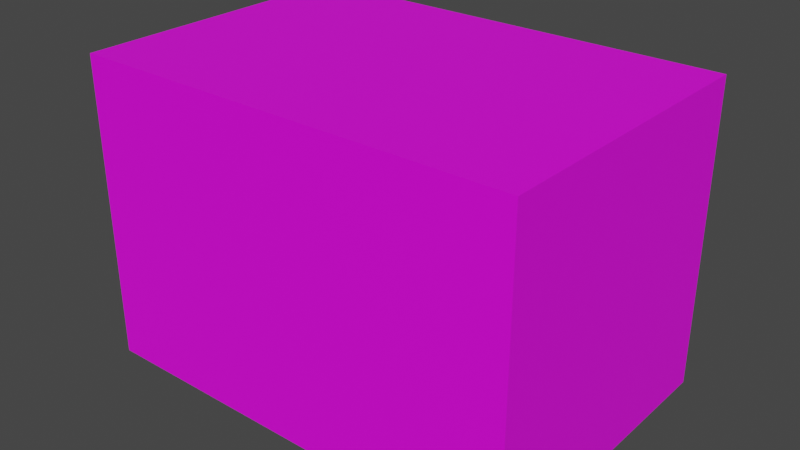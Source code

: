# Source: 43_00T.blend  (saved by Blender 2.93.21; exported with 4.5.12 LTS)
import bpy
from mathutils import Matrix  # noqa: F401  (used for matrix-valued properties, if any)

bpy.ops.wm.read_factory_settings(use_empty=True)
scene = bpy.context.scene
scene.name = 'Scene'

# ---- collections
col_collection = bpy.data.collections.new('Collection'); scene.collection.children.link(col_collection)

# ---- images (referenced by path relative to the original .blend; pixels are not part of the script)
import os
ASSET_DIR = os.environ.get("B2B_ASSET_DIR", "")  # directory of the original .blend (textures are referenced by path, not embedded)
HERE = os.path.dirname(os.path.abspath(__file__))  # packed textures are extracted next to this script under _unpacked/

def load_image(name, relpath, width, height, colorspace="sRGB"):
    """Load a texture the original file referenced (path relative to the .blend, or extracted next to this script)."""
    p = next((c for c in (os.path.join(HERE, relpath), os.path.join(ASSET_DIR, relpath)) if relpath and os.path.exists(c)), "")
    if p:
        img = bpy.data.images.load(p, check_existing=True)
        img.name = name
    else:  # same state as the original file: an image datablock whose file is absent (Cycles renders it pink)
        img = bpy.data.images.new(name, width, height)
        img.source = "FILE"
        img.filepath = "//" + (relpath or name)
    img.colorspace_settings.name = colorspace
    return img
img_43_00t_jpg = load_image('43_00T.jpg', 'imgs/43_00T.jpg', 1024, 1024, 'sRGB')

# ---- materials (node trees are filled in below, after node groups)
mat_material = bpy.data.materials.new('material')
mat_material.use_transparent_shadow = False

# ---- material node trees
mat_material.use_nodes = True; mat_material.node_tree.nodes.clear()
_N = mat_material.node_tree.nodes; _L = mat_material.node_tree.links
n0 = _N.new('ShaderNodeBsdfPrincipled'); n0.name = 'Principled BSDF'; n0.location = (10, 300)
n0.distribution = 'GGX'
n0.subsurface_method = 'BURLEY'
n0.inputs[3].default_value = 1.45
n0.inputs[27].default_value = (0.0, 0.0, 0.0, 1.0)
n0.inputs[28].default_value = 1.0
n1 = _N.new('ShaderNodeOutputMaterial'); n1.name = 'Material Output'; n1.location = (300, 300)
n2 = _N.new('ShaderNodeTexImage'); n2.name = 'Image Texture'; n2.location = (-300, 200)
n2.image = img_43_00t_jpg
_L.new(n0.outputs[0], n1.inputs[0])
_L.new(n2.outputs[0], n0.inputs[0])
n1.is_active_output = True

# ---- world
world_world = bpy.data.worlds.new('World'); scene.world = world_world
world_world.use_nodes = True; world_world.node_tree.nodes.clear()
_N = world_world.node_tree.nodes; _L = world_world.node_tree.links
n0 = _N.new('ShaderNodeOutputWorld'); n0.name = 'World Output'; n0.location = (300, 300)
n1 = _N.new('ShaderNodeBackground'); n1.name = 'Background'; n1.location = (10, 300)
n1.inputs[0].default_value = (0.05088, 0.05088, 0.05088, 1.0)
_L.new(n1.outputs[0], n0.inputs[0])
n0.is_active_output = True
world_world.color = (0.05088, 0.05088, 0.05088)
world_world.use_sun_shadow = False
world_world.sun_shadow_jitter_overblur = 0.0

# ---- meshes
me_cube_001 = bpy.data.meshes.new('Cube.001')
me_cube_001.from_pydata([(-952.8, -643.0, -652.6), (-952.8, -643.0, 652.6), (-952.8, 643.0, -652.6), (-952.8, 643.0, 652.6), (952.8, -643.0, -652.6), (952.8, -643.0, 652.6), (952.8, 643.0, -652.6), (952.8, 643.0, 652.6)], [], [(0, 1, 3, 2), (2, 3, 7, 6), (6, 7, 5, 4), (4, 5, 1, 0), (2, 6, 4, 0), (7, 3, 1, 5)])
_uv = me_cube_001.uv_layers.new(name='UVMap')
_uv.uv.foreach_set('vector', [0.0, 0.5, 0.0, 0.0, 0.5, 0.0, 0.5, 0.5, 0.5, 0.0, 0.5, 1.0, 1.0, 1.0, 1.0, 0.0, 0.0, 0.5, 0.0, 1.0, 0.5, 1.0, 0.5, 0.5, 0.5, 0.0, 0.5, 1.0, 1.0, 1.0, 1.0, 0.0, 0.125, 0.5, 0.375, 0.5, 0.375, 0.75, 0.125, 0.75, 0.625, 0.5, 0.875, 0.5, 0.875, 0.75, 0.625, 0.75])
me_cube_001.materials.append(mat_material)
me_cube_001.use_remesh_fix_poles = True
me_cube_001.use_remesh_preserve_attributes = False
me_cube_001.update()

# ---- objects
ob_cube = bpy.data.objects.new('Cube', me_cube_001)

# ---- transforms, parenting, visibility, modifiers, constraints
ob_cube.location = (0.0, 0.0, 0.0)

# ---- collection membership
col_collection.objects.link(ob_cube)

# ---- scene / render settings (as saved in the file)
scene.frame_start = 1; scene.frame_end = 250; scene.frame_set(1)
scene.render.engine = 'BLENDER_EEVEE_NEXT'
scene.cycles.use_denoising = False
scene.cycles.samples = 128
scene.cycles.sampling_pattern = 'TABULATED_SOBOL'
scene.cycles.use_adaptive_sampling = False
scene.cycles.use_light_tree = False
scene.view_settings.view_transform = 'Filmic'
bpy.context.view_layer.update()

# ---- added for rendering (the .blend has no active camera and no usable light): camera, sun
cam_auto = bpy.data.cameras.new('AutoCamera')
cam_auto.lens = 50.0
cam_auto.sensor_width = 36.0
cam_auto.clip_end = 42924.9
ob_auto_camera = bpy.data.objects.new('AutoCamera', cam_auto)
scene.collection.objects.link(ob_auto_camera)
ob_auto_camera.location = (2445.87, -2935.05, 1956.7)
ob_auto_camera.rotation_euler = (1.09748, -7.21219e-08, 0.694738)
scene.camera = ob_auto_camera
light_auto_sun = bpy.data.lights.new('AutoSun', 'SUN')
light_auto_sun.energy = 3.0
light_auto_sun.angle = 0.0523599
ob_auto_sun = bpy.data.objects.new('AutoSun', light_auto_sun)
scene.collection.objects.link(ob_auto_sun)
ob_auto_sun.rotation_euler = (0.872665, 0.174533, 0.523599)
bpy.context.view_layer.update()
